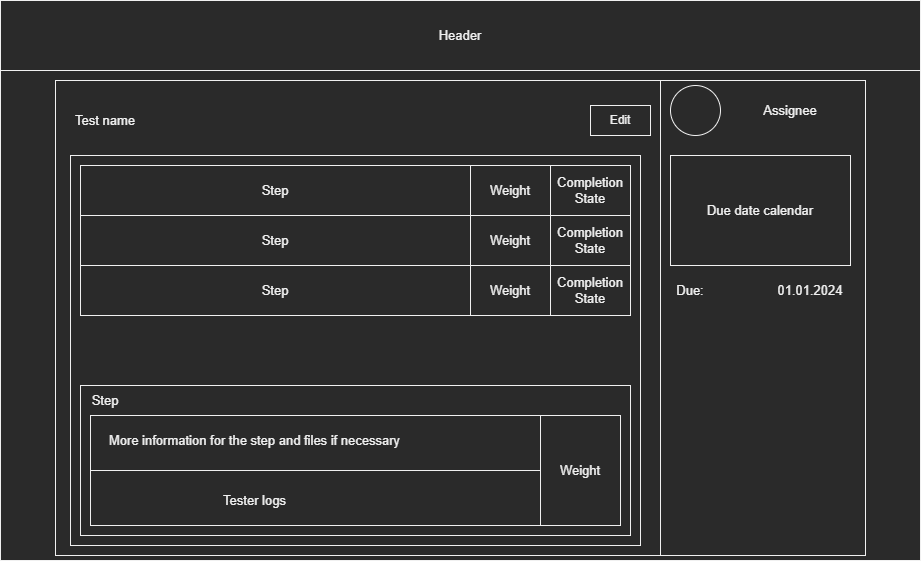

The diagram above was exported from draw.io. Its source (the exported page's mxGraphModel, read from the mxfile embedded in the PNG):
<mxGraphModel dx="1038" dy="627" grid="1" gridSize="10" guides="1" tooltips="1" connect="1" arrows="1" fold="1" page="1" pageScale="1" pageWidth="3300" pageHeight="4681" math="0" shadow="0">
  <root>
    <mxCell id="0" />
    <mxCell id="1" parent="0" />
    <mxCell id="rK_bXDSGh7m9-cs9R7fN-1" value="" style="rounded=0;whiteSpace=wrap;html=1;" parent="1" vertex="1">
      <mxGeometry x="520" y="280" width="920" height="560" as="geometry" />
    </mxCell>
    <mxCell id="rK_bXDSGh7m9-cs9R7fN-23" value="" style="rounded=0;whiteSpace=wrap;html=1;fontSize=13;" parent="1" vertex="1">
      <mxGeometry x="575" y="360" width="810" height="475" as="geometry" />
    </mxCell>
    <mxCell id="rK_bXDSGh7m9-cs9R7fN-30" value="" style="rounded=0;whiteSpace=wrap;html=1;fontSize=13;" parent="1" vertex="1">
      <mxGeometry x="1180" y="360" width="205" height="475" as="geometry" />
    </mxCell>
    <mxCell id="rK_bXDSGh7m9-cs9R7fN-31" value="" style="rounded=0;whiteSpace=wrap;html=1;fontSize=13;" parent="1" vertex="1">
      <mxGeometry x="590" y="435" width="570" height="390" as="geometry" />
    </mxCell>
    <mxCell id="rK_bXDSGh7m9-cs9R7fN-34" value="" style="ellipse;whiteSpace=wrap;html=1;aspect=fixed;fontSize=13;" parent="1" vertex="1">
      <mxGeometry x="1190" y="365" width="50" height="50" as="geometry" />
    </mxCell>
    <mxCell id="rK_bXDSGh7m9-cs9R7fN-35" value="Assignee" style="text;html=1;strokeColor=none;fillColor=none;align=center;verticalAlign=middle;whiteSpace=wrap;rounded=0;fontSize=13;" parent="1" vertex="1">
      <mxGeometry x="1280" y="375" width="60" height="30" as="geometry" />
    </mxCell>
    <mxCell id="rK_bXDSGh7m9-cs9R7fN-36" value="Due date calendar" style="rounded=0;whiteSpace=wrap;html=1;fontSize=13;" parent="1" vertex="1">
      <mxGeometry x="1190" y="435" width="180" height="110" as="geometry" />
    </mxCell>
    <mxCell id="rK_bXDSGh7m9-cs9R7fN-37" value="01.01.2024" style="text;html=1;strokeColor=none;fillColor=none;align=center;verticalAlign=middle;whiteSpace=wrap;rounded=0;fontSize=13;" parent="1" vertex="1">
      <mxGeometry x="1290" y="555" width="80" height="30" as="geometry" />
    </mxCell>
    <mxCell id="rK_bXDSGh7m9-cs9R7fN-38" value="Due:" style="text;html=1;strokeColor=none;fillColor=none;align=center;verticalAlign=middle;whiteSpace=wrap;rounded=0;fontSize=13;" parent="1" vertex="1">
      <mxGeometry x="1190" y="555" width="40" height="30" as="geometry" />
    </mxCell>
    <mxCell id="rK_bXDSGh7m9-cs9R7fN-39" value="Step" style="rounded=0;whiteSpace=wrap;html=1;fontSize=13;" parent="1" vertex="1">
      <mxGeometry x="600" y="445" width="390" height="50" as="geometry" />
    </mxCell>
    <mxCell id="rK_bXDSGh7m9-cs9R7fN-40" value="Test name" style="text;html=1;strokeColor=none;fillColor=none;align=center;verticalAlign=middle;whiteSpace=wrap;rounded=0;fontSize=13;" parent="1" vertex="1">
      <mxGeometry x="590" y="385" width="70" height="30" as="geometry" />
    </mxCell>
    <mxCell id="rK_bXDSGh7m9-cs9R7fN-41" value="Weight" style="rounded=0;whiteSpace=wrap;html=1;fontSize=13;" parent="1" vertex="1">
      <mxGeometry x="990" y="445" width="80" height="50" as="geometry" />
    </mxCell>
    <mxCell id="rK_bXDSGh7m9-cs9R7fN-42" value="Completion&lt;br&gt;State" style="rounded=0;whiteSpace=wrap;html=1;fontSize=13;" parent="1" vertex="1">
      <mxGeometry x="1070" y="445" width="80" height="50" as="geometry" />
    </mxCell>
    <mxCell id="rK_bXDSGh7m9-cs9R7fN-43" value="Step" style="rounded=0;whiteSpace=wrap;html=1;fontSize=13;" parent="1" vertex="1">
      <mxGeometry x="600" y="495" width="390" height="50" as="geometry" />
    </mxCell>
    <mxCell id="rK_bXDSGh7m9-cs9R7fN-44" value="Weight" style="rounded=0;whiteSpace=wrap;html=1;fontSize=13;" parent="1" vertex="1">
      <mxGeometry x="990" y="495" width="80" height="50" as="geometry" />
    </mxCell>
    <mxCell id="rK_bXDSGh7m9-cs9R7fN-45" value="Completion&lt;br&gt;State" style="rounded=0;whiteSpace=wrap;html=1;fontSize=13;" parent="1" vertex="1">
      <mxGeometry x="1070" y="495" width="80" height="50" as="geometry" />
    </mxCell>
    <mxCell id="rK_bXDSGh7m9-cs9R7fN-46" value="Step" style="rounded=0;whiteSpace=wrap;html=1;fontSize=13;" parent="1" vertex="1">
      <mxGeometry x="600" y="545" width="390" height="50" as="geometry" />
    </mxCell>
    <mxCell id="rK_bXDSGh7m9-cs9R7fN-47" value="Weight" style="rounded=0;whiteSpace=wrap;html=1;fontSize=13;" parent="1" vertex="1">
      <mxGeometry x="990" y="545" width="80" height="50" as="geometry" />
    </mxCell>
    <mxCell id="rK_bXDSGh7m9-cs9R7fN-48" value="Completion&lt;br&gt;State" style="rounded=0;whiteSpace=wrap;html=1;fontSize=13;" parent="1" vertex="1">
      <mxGeometry x="1070" y="545" width="80" height="50" as="geometry" />
    </mxCell>
    <mxCell id="rK_bXDSGh7m9-cs9R7fN-53" value="" style="rounded=0;whiteSpace=wrap;html=1;fontSize=13;" parent="1" vertex="1">
      <mxGeometry x="600" y="665" width="550" height="150" as="geometry" />
    </mxCell>
    <mxCell id="rK_bXDSGh7m9-cs9R7fN-55" value="Step" style="text;html=1;strokeColor=none;fillColor=none;align=center;verticalAlign=middle;whiteSpace=wrap;rounded=0;fontSize=13;" parent="1" vertex="1">
      <mxGeometry x="600" y="665" width="50" height="30" as="geometry" />
    </mxCell>
    <mxCell id="rK_bXDSGh7m9-cs9R7fN-56" value="" style="rounded=0;whiteSpace=wrap;html=1;fontSize=13;" parent="1" vertex="1">
      <mxGeometry x="610" y="695" width="450" height="110" as="geometry" />
    </mxCell>
    <mxCell id="rK_bXDSGh7m9-cs9R7fN-57" value="" style="rounded=0;whiteSpace=wrap;html=1;fontSize=13;" parent="1" vertex="1">
      <mxGeometry x="1060" y="695" width="80" height="110" as="geometry" />
    </mxCell>
    <mxCell id="rK_bXDSGh7m9-cs9R7fN-59" value="Weight" style="text;html=1;strokeColor=none;fillColor=none;align=center;verticalAlign=middle;whiteSpace=wrap;rounded=0;fontSize=13;" parent="1" vertex="1">
      <mxGeometry x="1070" y="735" width="60" height="30" as="geometry" />
    </mxCell>
    <mxCell id="rK_bXDSGh7m9-cs9R7fN-60" value="More information for the step and files if necessary" style="text;html=1;strokeColor=none;fillColor=none;align=center;verticalAlign=middle;whiteSpace=wrap;rounded=0;fontSize=13;" parent="1" vertex="1">
      <mxGeometry x="620" y="705" width="309" height="30" as="geometry" />
    </mxCell>
    <mxCell id="rK_bXDSGh7m9-cs9R7fN-61" value="Header" style="rounded=0;whiteSpace=wrap;html=1;fontSize=13;" parent="1" vertex="1">
      <mxGeometry x="520" y="280" width="920" height="70" as="geometry" />
    </mxCell>
    <mxCell id="rK_bXDSGh7m9-cs9R7fN-62" value="Tester logs" style="text;html=1;strokeColor=none;fillColor=none;align=center;verticalAlign=middle;whiteSpace=wrap;rounded=0;fontSize=13;" parent="1" vertex="1">
      <mxGeometry x="620" y="765" width="309" height="30" as="geometry" />
    </mxCell>
    <mxCell id="rK_bXDSGh7m9-cs9R7fN-64" value="" style="endArrow=none;html=1;rounded=0;fontSize=13;exitX=0;exitY=0.5;exitDx=0;exitDy=0;entryX=0;entryY=0.5;entryDx=0;entryDy=0;" parent="1" source="rK_bXDSGh7m9-cs9R7fN-56" target="rK_bXDSGh7m9-cs9R7fN-57" edge="1">
      <mxGeometry width="50" height="50" relative="1" as="geometry">
        <mxPoint x="670" y="780" as="sourcePoint" />
        <mxPoint x="720" y="730" as="targetPoint" />
      </mxGeometry>
    </mxCell>
    <mxCell id="xrGJOTBSu-dfssf5Eumj-1" value="Edit" style="text;html=1;strokeColor=default;fillColor=none;align=center;verticalAlign=middle;whiteSpace=wrap;rounded=0;strokeWidth=1;" vertex="1" parent="1">
      <mxGeometry x="1110" y="385" width="60" height="30" as="geometry" />
    </mxCell>
  </root>
</mxGraphModel>